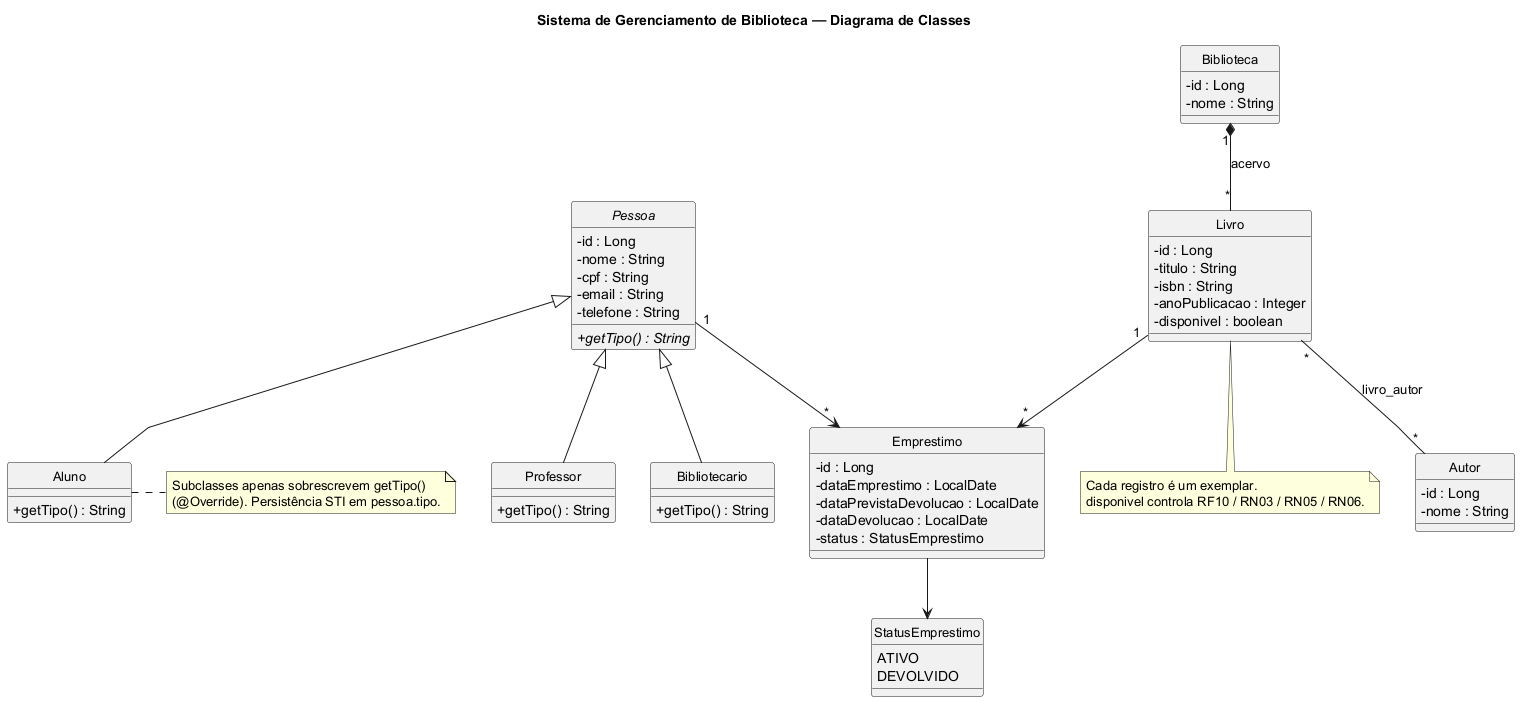

The diagram above was rendered by PlantUML. Its source (embedded in the PNG):
@startuml diagrama-classes
title Sistema de Gerenciamento de Biblioteca — Diagrama de Classes
skinparam classAttributeIconSize 0
skinparam shadowing false
skinparam classFontSize 13
skinparam linetype polyline
hide circle

abstract class Pessoa {
  - id : Long
  - nome : String
  - cpf : String
  - email : String
  - telefone : String
  + {abstract} getTipo() : String
}

class Aluno {
  + getTipo() : String
}

class Professor {
  + getTipo() : String
}

class Bibliotecario {
  + getTipo() : String
}

note right of Aluno
  Subclasses apenas sobrescrevem getTipo()
  (@Override). Persistência STI em pessoa.tipo.
end note

class Biblioteca {
  - id : Long
  - nome : String
}

class Livro {
  - id : Long
  - titulo : String
  - isbn : String
  - anoPublicacao : Integer
  - disponivel : boolean
}

note bottom of Livro
  Cada registro é um exemplar.
  disponivel controla RF10 / RN03 / RN05 / RN06.
end note

class Autor {
  - id : Long
  - nome : String
}

class Emprestimo {
  - id : Long
  - dataEmprestimo : LocalDate
  - dataPrevistaDevolucao : LocalDate
  - dataDevolucao : LocalDate
  - status : StatusEmprestimo
}

enum StatusEmprestimo {
  ATIVO
  DEVOLVIDO
}

Pessoa <|-- Aluno
Pessoa <|-- Professor
Pessoa <|-- Bibliotecario

Biblioteca "1" *-- "*" Livro : acervo
Livro "*" -- "*" Autor : livro_autor
Pessoa "1" --> "*" Emprestimo
Livro "1" --> "*" Emprestimo
Emprestimo --> StatusEmprestimo

@enduml